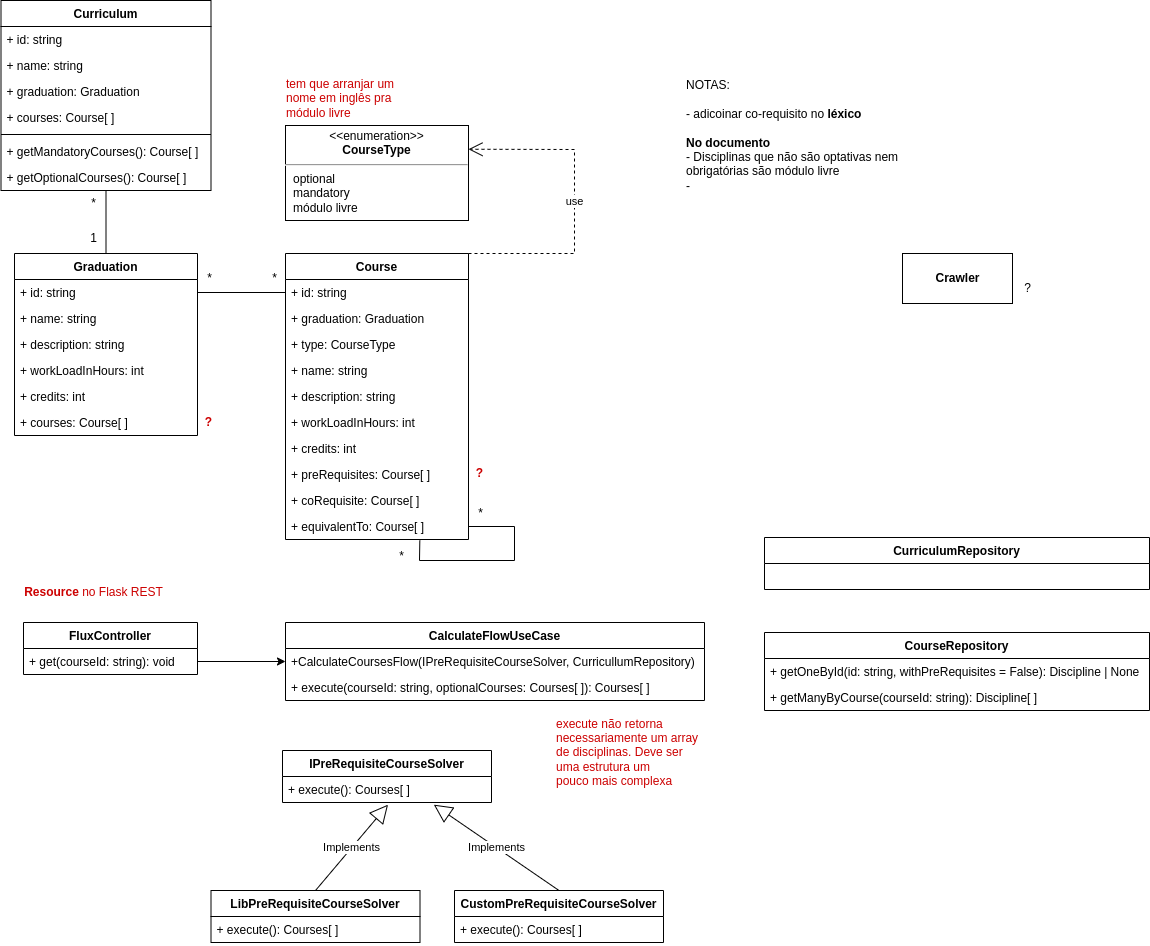

The diagram above was exported from draw.io. Its source (the exported page's mxGraphModel, read from the mxfile embedded in the PNG):
<mxGraphModel dx="1108" dy="524" grid="0" gridSize="10" guides="1" tooltips="1" connect="1" arrows="1" fold="1" page="1" pageScale="1" pageWidth="850" pageHeight="1100" math="0" shadow="0">
  <root>
    <mxCell id="0" />
    <mxCell id="1" parent="0" />
    <mxCell id="NxwJim7digwncMcHGLTa-5" value="Course" style="swimlane;fontStyle=1;align=center;verticalAlign=top;childLayout=stackLayout;horizontal=1;startSize=26;horizontalStack=0;resizeParent=1;resizeParentMax=0;resizeLast=0;collapsible=1;marginBottom=0;" parent="1" vertex="1">
      <mxGeometry x="331" y="293" width="183" height="286" as="geometry" />
    </mxCell>
    <mxCell id="NxwJim7digwncMcHGLTa-24" value="+ id: string" style="text;strokeColor=none;fillColor=none;align=left;verticalAlign=top;spacingLeft=4;spacingRight=4;overflow=hidden;rotatable=0;points=[[0,0.5],[1,0.5]];portConstraint=eastwest;fontColor=#000000;" parent="NxwJim7digwncMcHGLTa-5" vertex="1">
      <mxGeometry y="26" width="183" height="26" as="geometry" />
    </mxCell>
    <mxCell id="tWXrSpAVEkuVuigEe8SP-24" value="+ graduation: Graduation" style="text;strokeColor=none;fillColor=none;align=left;verticalAlign=top;spacingLeft=4;spacingRight=4;overflow=hidden;rotatable=0;points=[[0,0.5],[1,0.5]];portConstraint=eastwest;fontColor=#000000;" parent="NxwJim7digwncMcHGLTa-5" vertex="1">
      <mxGeometry y="52" width="183" height="26" as="geometry" />
    </mxCell>
    <mxCell id="NxwJim7digwncMcHGLTa-42" value="+ type: CourseType" style="text;strokeColor=none;fillColor=none;align=left;verticalAlign=top;spacingLeft=4;spacingRight=4;overflow=hidden;rotatable=0;points=[[0,0.5],[1,0.5]];portConstraint=eastwest;fontColor=#000000;" parent="NxwJim7digwncMcHGLTa-5" vertex="1">
      <mxGeometry y="78" width="183" height="26" as="geometry" />
    </mxCell>
    <mxCell id="tWXrSpAVEkuVuigEe8SP-3" value="+ name: string" style="text;strokeColor=none;fillColor=none;align=left;verticalAlign=top;spacingLeft=4;spacingRight=4;overflow=hidden;rotatable=0;points=[[0,0.5],[1,0.5]];portConstraint=eastwest;fontColor=#000000;" parent="NxwJim7digwncMcHGLTa-5" vertex="1">
      <mxGeometry y="104" width="183" height="26" as="geometry" />
    </mxCell>
    <mxCell id="NxwJim7digwncMcHGLTa-44" value="+ description: string" style="text;strokeColor=none;fillColor=none;align=left;verticalAlign=top;spacingLeft=4;spacingRight=4;overflow=hidden;rotatable=0;points=[[0,0.5],[1,0.5]];portConstraint=eastwest;fontColor=#000000;" parent="NxwJim7digwncMcHGLTa-5" vertex="1">
      <mxGeometry y="130" width="183" height="26" as="geometry" />
    </mxCell>
    <mxCell id="NxwJim7digwncMcHGLTa-48" value="+ workLoadInHours: int" style="text;strokeColor=none;fillColor=none;align=left;verticalAlign=top;spacingLeft=4;spacingRight=4;overflow=hidden;rotatable=0;points=[[0,0.5],[1,0.5]];portConstraint=eastwest;fontColor=#000000;" parent="NxwJim7digwncMcHGLTa-5" vertex="1">
      <mxGeometry y="156" width="183" height="26" as="geometry" />
    </mxCell>
    <mxCell id="NxwJim7digwncMcHGLTa-50" value="+ credits: int" style="text;strokeColor=none;fillColor=none;align=left;verticalAlign=top;spacingLeft=4;spacingRight=4;overflow=hidden;rotatable=0;points=[[0,0.5],[1,0.5]];portConstraint=eastwest;fontColor=#000000;" parent="NxwJim7digwncMcHGLTa-5" vertex="1">
      <mxGeometry y="182" width="183" height="26" as="geometry" />
    </mxCell>
    <mxCell id="NxwJim7digwncMcHGLTa-6" value="+ preRequisites: Course[ ]" style="text;strokeColor=none;fillColor=none;align=left;verticalAlign=top;spacingLeft=4;spacingRight=4;overflow=hidden;rotatable=0;points=[[0,0.5],[1,0.5]];portConstraint=eastwest;" parent="NxwJim7digwncMcHGLTa-5" vertex="1">
      <mxGeometry y="208" width="183" height="26" as="geometry" />
    </mxCell>
    <mxCell id="NxwJim7digwncMcHGLTa-51" value="+ coRequisite: Course[ ]" style="text;strokeColor=none;fillColor=none;align=left;verticalAlign=top;spacingLeft=4;spacingRight=4;overflow=hidden;rotatable=0;points=[[0,0.5],[1,0.5]];portConstraint=eastwest;" parent="NxwJim7digwncMcHGLTa-5" vertex="1">
      <mxGeometry y="234" width="183" height="26" as="geometry" />
    </mxCell>
    <mxCell id="tWXrSpAVEkuVuigEe8SP-1" value="+ equivalentTo: Course[ ]" style="text;strokeColor=none;fillColor=none;align=left;verticalAlign=top;spacingLeft=4;spacingRight=4;overflow=hidden;rotatable=0;points=[[0,0.5],[1,0.5]];portConstraint=eastwest;" parent="NxwJim7digwncMcHGLTa-5" vertex="1">
      <mxGeometry y="260" width="183" height="26" as="geometry" />
    </mxCell>
    <mxCell id="tWXrSpAVEkuVuigEe8SP-9" value="" style="endArrow=none;html=1;rounded=0;entryX=1;entryY=0.5;entryDx=0;entryDy=0;exitX=0.734;exitY=1.038;exitDx=0;exitDy=0;exitPerimeter=0;" parent="NxwJim7digwncMcHGLTa-5" source="tWXrSpAVEkuVuigEe8SP-1" target="tWXrSpAVEkuVuigEe8SP-1" edge="1">
      <mxGeometry width="50" height="50" relative="1" as="geometry">
        <mxPoint x="128" y="293" as="sourcePoint" />
        <mxPoint x="10" y="49" as="targetPoint" />
        <Array as="points">
          <mxPoint x="134" y="307" />
          <mxPoint x="229" y="307" />
          <mxPoint x="229" y="273" />
        </Array>
      </mxGeometry>
    </mxCell>
    <mxCell id="NxwJim7digwncMcHGLTa-9" value="CalculateFlowUseCase" style="swimlane;fontStyle=1;align=center;verticalAlign=top;childLayout=stackLayout;horizontal=1;startSize=26;horizontalStack=0;resizeParent=1;resizeParentMax=0;resizeLast=0;collapsible=1;marginBottom=0;" parent="1" vertex="1">
      <mxGeometry x="331" y="662" width="419" height="78" as="geometry" />
    </mxCell>
    <mxCell id="NxwJim7digwncMcHGLTa-12" value="+CalculateCoursesFlow(IPreRequisiteCourseSolver, CurricullumRepository)" style="text;strokeColor=none;fillColor=none;align=left;verticalAlign=top;spacingLeft=4;spacingRight=4;overflow=hidden;rotatable=0;points=[[0,0.5],[1,0.5]];portConstraint=eastwest;fontStyle=0" parent="NxwJim7digwncMcHGLTa-9" vertex="1">
      <mxGeometry y="26" width="419" height="26" as="geometry" />
    </mxCell>
    <mxCell id="SgxDWU6SPez3Ag-YXb-N-6" value="+ execute(courseId: string, optionalCourses: Courses[ ]): Courses[ ]" style="text;strokeColor=none;fillColor=none;align=left;verticalAlign=top;spacingLeft=4;spacingRight=4;overflow=hidden;rotatable=0;points=[[0,0.5],[1,0.5]];portConstraint=eastwest;" parent="NxwJim7digwncMcHGLTa-9" vertex="1">
      <mxGeometry y="52" width="419" height="26" as="geometry" />
    </mxCell>
    <mxCell id="NxwJim7digwncMcHGLTa-17" value="execute não retorna&lt;br&gt;necessariamente um array &lt;br&gt;de disciplinas. Deve ser &lt;br&gt;uma estrutura um &lt;br&gt;pouco mais complexa" style="text;html=1;align=left;verticalAlign=middle;resizable=0;points=[];autosize=1;strokeColor=none;fillColor=none;fontColor=#CC0000;" parent="1" vertex="1">
      <mxGeometry x="600" y="750" width="160" height="84" as="geometry" />
    </mxCell>
    <mxCell id="NxwJim7digwncMcHGLTa-31" value="&lt;p style=&quot;margin:0px;margin-top:4px;text-align:center;&quot;&gt;&amp;lt;&amp;lt;enumeration&amp;gt;&amp;gt;&lt;br&gt;&lt;b&gt;CourseType&lt;/b&gt;&lt;/p&gt;&lt;hr&gt;&lt;p style=&quot;margin:0px;margin-left:8px;text-align:left;&quot;&gt;optional&lt;br&gt;mandatory&lt;/p&gt;&lt;p style=&quot;margin:0px;margin-left:8px;text-align:left;&quot;&gt;módulo livre&lt;/p&gt;" style="shape=rect;html=1;overflow=fill;whiteSpace=wrap;fontColor=#000000;" parent="1" vertex="1">
      <mxGeometry x="331" y="165" width="183" height="95" as="geometry" />
    </mxCell>
    <mxCell id="NxwJim7digwncMcHGLTa-32" value="tem que arranjar um &lt;br&gt;nome em inglês pra&amp;nbsp;&lt;br&gt;módulo livre" style="text;html=1;align=left;verticalAlign=middle;resizable=0;points=[];autosize=1;strokeColor=none;fillColor=none;fontColor=#CC0000;" parent="1" vertex="1">
      <mxGeometry x="330" y="110" width="127" height="55" as="geometry" />
    </mxCell>
    <mxCell id="NxwJim7digwncMcHGLTa-34" value="&lt;font color=&quot;#000000&quot;&gt;use&lt;/font&gt;" style="endArrow=open;endSize=12;dashed=1;html=1;rounded=0;fontColor=#CC0000;entryX=1;entryY=0.25;entryDx=0;entryDy=0;exitX=1;exitY=0;exitDx=0;exitDy=0;" parent="1" source="NxwJim7digwncMcHGLTa-5" target="NxwJim7digwncMcHGLTa-31" edge="1">
      <mxGeometry width="160" relative="1" as="geometry">
        <mxPoint x="162" y="347" as="sourcePoint" />
        <mxPoint x="322" y="347" as="targetPoint" />
        <Array as="points">
          <mxPoint x="620" y="293" />
          <mxPoint x="620" y="189" />
        </Array>
      </mxGeometry>
    </mxCell>
    <mxCell id="NxwJim7digwncMcHGLTa-35" value="FluxController" style="swimlane;fontStyle=1;childLayout=stackLayout;horizontal=1;startSize=26;fillColor=none;horizontalStack=0;resizeParent=1;resizeParentMax=0;resizeLast=0;collapsible=1;marginBottom=0;fontColor=#000000;" parent="1" vertex="1">
      <mxGeometry x="69" y="662" width="174" height="52" as="geometry" />
    </mxCell>
    <mxCell id="NxwJim7digwncMcHGLTa-36" value="+ get(courseId: string): void" style="text;strokeColor=none;fillColor=none;align=left;verticalAlign=top;spacingLeft=4;spacingRight=4;overflow=hidden;rotatable=0;points=[[0,0.5],[1,0.5]];portConstraint=eastwest;fontColor=#000000;" parent="NxwJim7digwncMcHGLTa-35" vertex="1">
      <mxGeometry y="26" width="174" height="26" as="geometry" />
    </mxCell>
    <mxCell id="NxwJim7digwncMcHGLTa-39" value="&lt;b&gt;Resource&lt;/b&gt; no Flask REST" style="text;html=1;align=center;verticalAlign=middle;resizable=0;points=[];autosize=1;strokeColor=none;fillColor=none;fontColor=#CC0000;" parent="1" vertex="1">
      <mxGeometry x="60" y="619" width="157" height="26" as="geometry" />
    </mxCell>
    <mxCell id="NxwJim7digwncMcHGLTa-47" value="" style="endArrow=classic;html=1;rounded=0;fontColor=#000000;entryX=0;entryY=0.5;entryDx=0;entryDy=0;exitX=1;exitY=0.5;exitDx=0;exitDy=0;" parent="1" source="NxwJim7digwncMcHGLTa-36" target="NxwJim7digwncMcHGLTa-12" edge="1">
      <mxGeometry width="50" height="50" relative="1" as="geometry">
        <mxPoint x="242" y="777" as="sourcePoint" />
        <mxPoint x="292" y="727" as="targetPoint" />
      </mxGeometry>
    </mxCell>
    <mxCell id="NxwJim7digwncMcHGLTa-53" value="CourseRepository" style="swimlane;fontStyle=1;align=center;verticalAlign=top;childLayout=stackLayout;horizontal=1;startSize=26;horizontalStack=0;resizeParent=1;resizeParentMax=0;resizeLast=0;collapsible=1;marginBottom=0;" parent="1" vertex="1">
      <mxGeometry x="810" y="672" width="385" height="78" as="geometry" />
    </mxCell>
    <mxCell id="NxwJim7digwncMcHGLTa-64" value="+ getOneById(id: string, withPreRequisites = False): Discipline | None&#10;" style="text;strokeColor=none;fillColor=none;align=left;verticalAlign=top;spacingLeft=4;spacingRight=4;overflow=hidden;rotatable=0;points=[[0,0.5],[1,0.5]];portConstraint=eastwest;" parent="NxwJim7digwncMcHGLTa-53" vertex="1">
      <mxGeometry y="26" width="385" height="26" as="geometry" />
    </mxCell>
    <mxCell id="NxwJim7digwncMcHGLTa-65" value="+ getManyByCourse(courseId: string): Discipline[ ]" style="text;strokeColor=none;fillColor=none;align=left;verticalAlign=top;spacingLeft=4;spacingRight=4;overflow=hidden;rotatable=0;points=[[0,0.5],[1,0.5]];portConstraint=eastwest;" parent="NxwJim7digwncMcHGLTa-53" vertex="1">
      <mxGeometry y="52" width="385" height="26" as="geometry" />
    </mxCell>
    <mxCell id="NxwJim7digwncMcHGLTa-66" value="Graduation" style="swimlane;fontStyle=1;align=center;verticalAlign=top;childLayout=stackLayout;horizontal=1;startSize=26;horizontalStack=0;resizeParent=1;resizeParentMax=0;resizeLast=0;collapsible=1;marginBottom=0;" parent="1" vertex="1">
      <mxGeometry x="60" y="293" width="183" height="182" as="geometry" />
    </mxCell>
    <mxCell id="NxwJim7digwncMcHGLTa-67" value="+ id: string" style="text;strokeColor=none;fillColor=none;align=left;verticalAlign=top;spacingLeft=4;spacingRight=4;overflow=hidden;rotatable=0;points=[[0,0.5],[1,0.5]];portConstraint=eastwest;fontColor=#000000;" parent="NxwJim7digwncMcHGLTa-66" vertex="1">
      <mxGeometry y="26" width="183" height="26" as="geometry" />
    </mxCell>
    <mxCell id="NxwJim7digwncMcHGLTa-69" value="+ name: string" style="text;strokeColor=none;fillColor=none;align=left;verticalAlign=top;spacingLeft=4;spacingRight=4;overflow=hidden;rotatable=0;points=[[0,0.5],[1,0.5]];portConstraint=eastwest;fontColor=#000000;" parent="NxwJim7digwncMcHGLTa-66" vertex="1">
      <mxGeometry y="52" width="183" height="26" as="geometry" />
    </mxCell>
    <mxCell id="NxwJim7digwncMcHGLTa-70" value="+ description: string" style="text;strokeColor=none;fillColor=none;align=left;verticalAlign=top;spacingLeft=4;spacingRight=4;overflow=hidden;rotatable=0;points=[[0,0.5],[1,0.5]];portConstraint=eastwest;fontColor=#000000;" parent="NxwJim7digwncMcHGLTa-66" vertex="1">
      <mxGeometry y="78" width="183" height="26" as="geometry" />
    </mxCell>
    <mxCell id="NxwJim7digwncMcHGLTa-71" value="+ workLoadInHours: int" style="text;strokeColor=none;fillColor=none;align=left;verticalAlign=top;spacingLeft=4;spacingRight=4;overflow=hidden;rotatable=0;points=[[0,0.5],[1,0.5]];portConstraint=eastwest;fontColor=#000000;" parent="NxwJim7digwncMcHGLTa-66" vertex="1">
      <mxGeometry y="104" width="183" height="26" as="geometry" />
    </mxCell>
    <mxCell id="NxwJim7digwncMcHGLTa-72" value="+ credits: int" style="text;strokeColor=none;fillColor=none;align=left;verticalAlign=top;spacingLeft=4;spacingRight=4;overflow=hidden;rotatable=0;points=[[0,0.5],[1,0.5]];portConstraint=eastwest;fontColor=#000000;" parent="NxwJim7digwncMcHGLTa-66" vertex="1">
      <mxGeometry y="130" width="183" height="26" as="geometry" />
    </mxCell>
    <mxCell id="NxwJim7digwncMcHGLTa-75" value="+ courses: Course[ ]" style="text;strokeColor=none;fillColor=none;align=left;verticalAlign=top;spacingLeft=4;spacingRight=4;overflow=hidden;rotatable=0;points=[[0,0.5],[1,0.5]];portConstraint=eastwest;" parent="NxwJim7digwncMcHGLTa-66" vertex="1">
      <mxGeometry y="156" width="183" height="26" as="geometry" />
    </mxCell>
    <mxCell id="tWXrSpAVEkuVuigEe8SP-4" value="" style="endArrow=none;html=1;rounded=0;exitX=1;exitY=0.5;exitDx=0;exitDy=0;entryX=0;entryY=0.5;entryDx=0;entryDy=0;" parent="1" source="NxwJim7digwncMcHGLTa-67" target="NxwJim7digwncMcHGLTa-24" edge="1">
      <mxGeometry width="50" height="50" relative="1" as="geometry">
        <mxPoint x="259" y="441" as="sourcePoint" />
        <mxPoint x="309" y="391" as="targetPoint" />
      </mxGeometry>
    </mxCell>
    <mxCell id="tWXrSpAVEkuVuigEe8SP-5" value="*" style="text;html=1;align=center;verticalAlign=middle;resizable=0;points=[];autosize=1;strokeColor=none;fillColor=none;" parent="1" vertex="1">
      <mxGeometry x="243" y="305" width="23" height="26" as="geometry" />
    </mxCell>
    <mxCell id="tWXrSpAVEkuVuigEe8SP-6" value="*" style="text;html=1;align=center;verticalAlign=middle;resizable=0;points=[];autosize=1;strokeColor=none;fillColor=none;" parent="1" vertex="1">
      <mxGeometry x="308" y="305" width="23" height="26" as="geometry" />
    </mxCell>
    <mxCell id="tWXrSpAVEkuVuigEe8SP-10" value="*" style="text;html=1;align=center;verticalAlign=middle;resizable=0;points=[];autosize=1;strokeColor=none;fillColor=none;" parent="1" vertex="1">
      <mxGeometry x="514" y="540" width="23" height="26" as="geometry" />
    </mxCell>
    <mxCell id="tWXrSpAVEkuVuigEe8SP-11" value="*" style="text;html=1;align=center;verticalAlign=middle;resizable=0;points=[];autosize=1;strokeColor=none;fillColor=none;" parent="1" vertex="1">
      <mxGeometry x="435" y="583" width="23" height="26" as="geometry" />
    </mxCell>
    <mxCell id="tWXrSpAVEkuVuigEe8SP-12" value="&lt;b&gt;?&lt;/b&gt;" style="text;html=1;align=center;verticalAlign=middle;resizable=0;points=[];autosize=1;strokeColor=none;fillColor=none;fontColor=#CC0000;" parent="1" vertex="1">
      <mxGeometry x="241" y="449" width="25" height="26" as="geometry" />
    </mxCell>
    <mxCell id="tWXrSpAVEkuVuigEe8SP-13" value="&lt;b&gt;?&lt;/b&gt;" style="text;html=1;align=center;verticalAlign=middle;resizable=0;points=[];autosize=1;strokeColor=none;fillColor=none;fontColor=#CC0000;" parent="1" vertex="1">
      <mxGeometry x="512" y="500" width="25" height="26" as="geometry" />
    </mxCell>
    <mxCell id="tWXrSpAVEkuVuigEe8SP-14" value="Curriculum" style="swimlane;fontStyle=1;align=center;verticalAlign=top;childLayout=stackLayout;horizontal=1;startSize=26;horizontalStack=0;resizeParent=1;resizeParentMax=0;resizeLast=0;collapsible=1;marginBottom=0;" parent="1" vertex="1">
      <mxGeometry x="46.5" y="40" width="210" height="190" as="geometry" />
    </mxCell>
    <mxCell id="tWXrSpAVEkuVuigEe8SP-15" value="+ id: string" style="text;strokeColor=none;fillColor=none;align=left;verticalAlign=top;spacingLeft=4;spacingRight=4;overflow=hidden;rotatable=0;points=[[0,0.5],[1,0.5]];portConstraint=eastwest;fontColor=#000000;" parent="tWXrSpAVEkuVuigEe8SP-14" vertex="1">
      <mxGeometry y="26" width="210" height="26" as="geometry" />
    </mxCell>
    <mxCell id="tWXrSpAVEkuVuigEe8SP-16" value="+ name: string" style="text;strokeColor=none;fillColor=none;align=left;verticalAlign=top;spacingLeft=4;spacingRight=4;overflow=hidden;rotatable=0;points=[[0,0.5],[1,0.5]];portConstraint=eastwest;fontColor=#000000;" parent="tWXrSpAVEkuVuigEe8SP-14" vertex="1">
      <mxGeometry y="52" width="210" height="26" as="geometry" />
    </mxCell>
    <mxCell id="tWXrSpAVEkuVuigEe8SP-21" value="+ graduation: Graduation" style="text;strokeColor=none;fillColor=none;align=left;verticalAlign=top;spacingLeft=4;spacingRight=4;overflow=hidden;rotatable=0;points=[[0,0.5],[1,0.5]];portConstraint=eastwest;fontColor=#000000;" parent="tWXrSpAVEkuVuigEe8SP-14" vertex="1">
      <mxGeometry y="78" width="210" height="26" as="geometry" />
    </mxCell>
    <mxCell id="tWXrSpAVEkuVuigEe8SP-29" value="+ courses: Course[ ]" style="text;strokeColor=none;fillColor=none;align=left;verticalAlign=top;spacingLeft=4;spacingRight=4;overflow=hidden;rotatable=0;points=[[0,0.5],[1,0.5]];portConstraint=eastwest;fontColor=#000000;" parent="tWXrSpAVEkuVuigEe8SP-14" vertex="1">
      <mxGeometry y="104" width="210" height="26" as="geometry" />
    </mxCell>
    <mxCell id="tWXrSpAVEkuVuigEe8SP-30" value="" style="line;strokeWidth=1;fillColor=none;align=left;verticalAlign=middle;spacingTop=-1;spacingLeft=3;spacingRight=3;rotatable=0;labelPosition=right;points=[];portConstraint=eastwest;" parent="tWXrSpAVEkuVuigEe8SP-14" vertex="1">
      <mxGeometry y="130" width="210" height="8" as="geometry" />
    </mxCell>
    <mxCell id="tWXrSpAVEkuVuigEe8SP-31" value="+ getMandatoryCourses(): Course[ ]" style="text;strokeColor=none;fillColor=none;align=left;verticalAlign=top;spacingLeft=4;spacingRight=4;overflow=hidden;rotatable=0;points=[[0,0.5],[1,0.5]];portConstraint=eastwest;" parent="tWXrSpAVEkuVuigEe8SP-14" vertex="1">
      <mxGeometry y="138" width="210" height="26" as="geometry" />
    </mxCell>
    <mxCell id="tWXrSpAVEkuVuigEe8SP-33" value="+ getOptionalCourses(): Course[ ]" style="text;strokeColor=none;fillColor=none;align=left;verticalAlign=top;spacingLeft=4;spacingRight=4;overflow=hidden;rotatable=0;points=[[0,0.5],[1,0.5]];portConstraint=eastwest;" parent="tWXrSpAVEkuVuigEe8SP-14" vertex="1">
      <mxGeometry y="164" width="210" height="26" as="geometry" />
    </mxCell>
    <mxCell id="tWXrSpAVEkuVuigEe8SP-26" value="" style="endArrow=none;html=1;rounded=0;exitX=0.5;exitY=0;exitDx=0;exitDy=0;entryX=0.5;entryY=1;entryDx=0;entryDy=0;" parent="1" source="NxwJim7digwncMcHGLTa-66" target="tWXrSpAVEkuVuigEe8SP-14" edge="1">
      <mxGeometry width="50" height="50" relative="1" as="geometry">
        <mxPoint x="253" y="341.9999999999999" as="sourcePoint" />
        <mxPoint x="170" y="250" as="targetPoint" />
      </mxGeometry>
    </mxCell>
    <mxCell id="tWXrSpAVEkuVuigEe8SP-27" value="1" style="text;html=1;align=center;verticalAlign=middle;resizable=0;points=[];autosize=1;strokeColor=none;fillColor=none;" parent="1" vertex="1">
      <mxGeometry x="123.5" y="263" width="30" height="30" as="geometry" />
    </mxCell>
    <mxCell id="tWXrSpAVEkuVuigEe8SP-28" value="*" style="text;html=1;align=center;verticalAlign=middle;resizable=0;points=[];autosize=1;strokeColor=none;fillColor=none;" parent="1" vertex="1">
      <mxGeometry x="127" y="230" width="23" height="26" as="geometry" />
    </mxCell>
    <mxCell id="6lH4gzv_ffqg7u-ZmYhD-1" value="NOTAS:&lt;br&gt;&lt;br&gt;- adicoinar co-requisito no &lt;b&gt;léxico&lt;br&gt;&lt;/b&gt;&lt;br&gt;&lt;b&gt;No documento&lt;/b&gt;&amp;nbsp;&lt;br&gt;- Disciplinas que não são optativas nem&lt;br&gt;obrigatórias são módulo livre&lt;br&gt;-&amp;nbsp;&lt;br&gt;" style="text;html=1;align=left;verticalAlign=middle;resizable=0;points=[];autosize=1;strokeColor=none;fillColor=none;" parent="1" vertex="1">
      <mxGeometry x="730" y="110" width="240" height="130" as="geometry" />
    </mxCell>
    <mxCell id="SgxDWU6SPez3Ag-YXb-N-1" value="IPreRequisiteCourseSolver" style="swimlane;fontStyle=1;align=center;verticalAlign=top;childLayout=stackLayout;horizontal=1;startSize=26;horizontalStack=0;resizeParent=1;resizeParentMax=0;resizeLast=0;collapsible=1;marginBottom=0;" parent="1" vertex="1">
      <mxGeometry x="328" y="790" width="209" height="52" as="geometry" />
    </mxCell>
    <mxCell id="SgxDWU6SPez3Ag-YXb-N-2" value="+ execute(): Courses[ ]" style="text;strokeColor=none;fillColor=none;align=left;verticalAlign=top;spacingLeft=4;spacingRight=4;overflow=hidden;rotatable=0;points=[[0,0.5],[1,0.5]];portConstraint=eastwest;" parent="SgxDWU6SPez3Ag-YXb-N-1" vertex="1">
      <mxGeometry y="26" width="209" height="26" as="geometry" />
    </mxCell>
    <mxCell id="SgxDWU6SPez3Ag-YXb-N-3" value="LibPreRequisiteCourseSolver" style="swimlane;fontStyle=1;align=center;verticalAlign=top;childLayout=stackLayout;horizontal=1;startSize=26;horizontalStack=0;resizeParent=1;resizeParentMax=0;resizeLast=0;collapsible=1;marginBottom=0;" parent="1" vertex="1">
      <mxGeometry x="256.5" y="930" width="209" height="52" as="geometry" />
    </mxCell>
    <mxCell id="SgxDWU6SPez3Ag-YXb-N-4" value="+ execute(): Courses[ ]" style="text;strokeColor=none;fillColor=none;align=left;verticalAlign=top;spacingLeft=4;spacingRight=4;overflow=hidden;rotatable=0;points=[[0,0.5],[1,0.5]];portConstraint=eastwest;" parent="SgxDWU6SPez3Ag-YXb-N-3" vertex="1">
      <mxGeometry y="26" width="209" height="26" as="geometry" />
    </mxCell>
    <mxCell id="SgxDWU6SPez3Ag-YXb-N-5" value="Implements" style="endArrow=block;endSize=16;endFill=0;html=1;rounded=0;entryX=0.505;entryY=1.083;entryDx=0;entryDy=0;entryPerimeter=0;exitX=0.5;exitY=0;exitDx=0;exitDy=0;" parent="1" source="SgxDWU6SPez3Ag-YXb-N-3" target="SgxDWU6SPez3Ag-YXb-N-2" edge="1">
      <mxGeometry width="160" relative="1" as="geometry">
        <mxPoint x="430" y="910" as="sourcePoint" />
        <mxPoint x="560" y="880" as="targetPoint" />
      </mxGeometry>
    </mxCell>
    <mxCell id="SgxDWU6SPez3Ag-YXb-N-7" value="CustomPreRequisiteCourseSolver" style="swimlane;fontStyle=1;align=center;verticalAlign=top;childLayout=stackLayout;horizontal=1;startSize=26;horizontalStack=0;resizeParent=1;resizeParentMax=0;resizeLast=0;collapsible=1;marginBottom=0;" parent="1" vertex="1">
      <mxGeometry x="500" y="930" width="209" height="52" as="geometry" />
    </mxCell>
    <mxCell id="SgxDWU6SPez3Ag-YXb-N-8" value="+ execute(): Courses[ ]" style="text;strokeColor=none;fillColor=none;align=left;verticalAlign=top;spacingLeft=4;spacingRight=4;overflow=hidden;rotatable=0;points=[[0,0.5],[1,0.5]];portConstraint=eastwest;" parent="SgxDWU6SPez3Ag-YXb-N-7" vertex="1">
      <mxGeometry y="26" width="209" height="26" as="geometry" />
    </mxCell>
    <mxCell id="SgxDWU6SPez3Ag-YXb-N-9" value="Implements" style="endArrow=block;endSize=16;endFill=0;html=1;rounded=0;entryX=0.724;entryY=1.083;entryDx=0;entryDy=0;entryPerimeter=0;exitX=0.5;exitY=0;exitDx=0;exitDy=0;" parent="1" source="SgxDWU6SPez3Ag-YXb-N-7" target="SgxDWU6SPez3Ag-YXb-N-2" edge="1">
      <mxGeometry width="160" relative="1" as="geometry">
        <mxPoint x="371" y="940" as="sourcePoint" />
        <mxPoint x="443.54499999999985" y="854.1580000000001" as="targetPoint" />
      </mxGeometry>
    </mxCell>
    <mxCell id="SgxDWU6SPez3Ag-YXb-N-12" value="CurriculumRepository" style="swimlane;fontStyle=1;align=center;verticalAlign=top;childLayout=stackLayout;horizontal=1;startSize=26;horizontalStack=0;resizeParent=1;resizeParentMax=0;resizeLast=0;collapsible=1;marginBottom=0;" parent="1" vertex="1">
      <mxGeometry x="810" y="577" width="385" height="52" as="geometry" />
    </mxCell>
    <mxCell id="SgxDWU6SPez3Ag-YXb-N-15" value="&lt;b&gt;Crawler&lt;/b&gt;" style="html=1;" parent="1" vertex="1">
      <mxGeometry x="948" y="293" width="110" height="50" as="geometry" />
    </mxCell>
    <mxCell id="SgxDWU6SPez3Ag-YXb-N-16" value="?" style="text;html=1;align=center;verticalAlign=middle;resizable=0;points=[];autosize=1;strokeColor=none;fillColor=none;" parent="1" vertex="1">
      <mxGeometry x="1058" y="313" width="30" height="30" as="geometry" />
    </mxCell>
  </root>
</mxGraphModel>